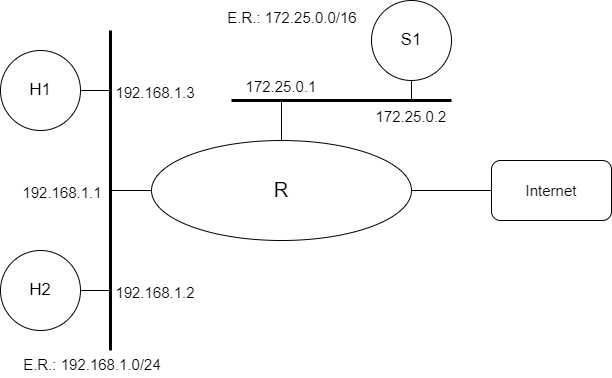

The diagram above was exported from draw.io. Its source (the exported page's mxGraphModel, read from the mxfile embedded in the PNG):
<mxGraphModel dx="1422" dy="737" grid="1" gridSize="10" guides="1" tooltips="1" connect="1" arrows="1" fold="1" page="1" pageScale="1" pageWidth="827" pageHeight="1169" math="0" shadow="0">
  <root>
    <mxCell id="0" />
    <mxCell id="1" parent="0" />
    <mxCell id="lFqAEaj_cczm9q1gkuCk-1" value="" style="endArrow=none;html=1;rounded=0;strokeWidth=3;" edge="1" parent="1">
      <mxGeometry width="50" height="50" relative="1" as="geometry">
        <mxPoint x="218" y="480" as="sourcePoint" />
        <mxPoint x="218" y="160" as="targetPoint" />
      </mxGeometry>
    </mxCell>
    <mxCell id="lFqAEaj_cczm9q1gkuCk-2" value="&lt;font style=&quot;font-size: 17px;&quot;&gt;H1&lt;/font&gt;" style="ellipse;whiteSpace=wrap;html=1;aspect=fixed;" vertex="1" parent="1">
      <mxGeometry x="108" y="180" width="80" height="80" as="geometry" />
    </mxCell>
    <mxCell id="lFqAEaj_cczm9q1gkuCk-3" value="" style="endArrow=none;html=1;rounded=0;strokeWidth=1;" edge="1" parent="1">
      <mxGeometry width="50" height="50" relative="1" as="geometry">
        <mxPoint x="188" y="220" as="sourcePoint" />
        <mxPoint x="218" y="220" as="targetPoint" />
      </mxGeometry>
    </mxCell>
    <mxCell id="lFqAEaj_cczm9q1gkuCk-4" value="&lt;font style=&quot;font-size: 17px;&quot;&gt;H2&lt;/font&gt;" style="ellipse;whiteSpace=wrap;html=1;aspect=fixed;" vertex="1" parent="1">
      <mxGeometry x="108" y="380" width="80" height="80" as="geometry" />
    </mxCell>
    <mxCell id="lFqAEaj_cczm9q1gkuCk-5" value="" style="endArrow=none;html=1;rounded=0;strokeWidth=1;" edge="1" parent="1">
      <mxGeometry width="50" height="50" relative="1" as="geometry">
        <mxPoint x="188" y="420" as="sourcePoint" />
        <mxPoint x="218" y="420" as="targetPoint" />
      </mxGeometry>
    </mxCell>
    <mxCell id="lFqAEaj_cczm9q1gkuCk-6" value="&lt;font style=&quot;font-size: 20px;&quot;&gt;R&lt;/font&gt;" style="ellipse;whiteSpace=wrap;html=1;fontSize=17;" vertex="1" parent="1">
      <mxGeometry x="259" y="270" width="260" height="100" as="geometry" />
    </mxCell>
    <mxCell id="lFqAEaj_cczm9q1gkuCk-7" value="" style="endArrow=none;html=1;rounded=0;fontSize=17;strokeWidth=1;entryX=0;entryY=0.5;entryDx=0;entryDy=0;" edge="1" parent="1" target="lFqAEaj_cczm9q1gkuCk-6">
      <mxGeometry width="50" height="50" relative="1" as="geometry">
        <mxPoint x="218" y="320" as="sourcePoint" />
        <mxPoint x="259" y="320" as="targetPoint" />
      </mxGeometry>
    </mxCell>
    <mxCell id="lFqAEaj_cczm9q1gkuCk-8" value="" style="endArrow=none;html=1;rounded=0;fontSize=20;strokeWidth=1;exitX=1;exitY=0.5;exitDx=0;exitDy=0;entryX=0;entryY=0.5;entryDx=0;entryDy=0;" edge="1" parent="1" source="lFqAEaj_cczm9q1gkuCk-6" target="lFqAEaj_cczm9q1gkuCk-26">
      <mxGeometry width="50" height="50" relative="1" as="geometry">
        <mxPoint x="539" y="350" as="sourcePoint" />
        <mxPoint x="579" y="320" as="targetPoint" />
        <Array as="points" />
      </mxGeometry>
    </mxCell>
    <mxCell id="lFqAEaj_cczm9q1gkuCk-9" value="" style="endArrow=none;html=1;rounded=0;fontSize=20;strokeWidth=1;entryX=0.5;entryY=0;entryDx=0;entryDy=0;" edge="1" parent="1" target="lFqAEaj_cczm9q1gkuCk-6">
      <mxGeometry width="50" height="50" relative="1" as="geometry">
        <mxPoint x="389" y="230" as="sourcePoint" />
        <mxPoint x="379.02" y="229" as="targetPoint" />
      </mxGeometry>
    </mxCell>
    <mxCell id="lFqAEaj_cczm9q1gkuCk-10" value="" style="endArrow=none;html=1;rounded=0;strokeWidth=3;" edge="1" parent="1">
      <mxGeometry width="50" height="50" relative="1" as="geometry">
        <mxPoint x="339" y="230" as="sourcePoint" />
        <mxPoint x="558.9999999999998" y="230" as="targetPoint" />
      </mxGeometry>
    </mxCell>
    <mxCell id="lFqAEaj_cczm9q1gkuCk-12" value="&lt;font style=&quot;font-size: 17px;&quot;&gt;S1&lt;/font&gt;" style="ellipse;whiteSpace=wrap;html=1;aspect=fixed;" vertex="1" parent="1">
      <mxGeometry x="479" y="130" width="80" height="80" as="geometry" />
    </mxCell>
    <mxCell id="lFqAEaj_cczm9q1gkuCk-13" value="" style="endArrow=none;html=1;rounded=0;strokeWidth=1;" edge="1" parent="1">
      <mxGeometry width="50" height="50" relative="1" as="geometry">
        <mxPoint x="518.9999999999998" y="210" as="sourcePoint" />
        <mxPoint x="518.9999999999998" y="230" as="targetPoint" />
      </mxGeometry>
    </mxCell>
    <mxCell id="lFqAEaj_cczm9q1gkuCk-17" value="&lt;font style=&quot;font-size: 15px;&quot;&gt;172.25.0.1&lt;br&gt;&lt;/font&gt;" style="text;html=1;strokeColor=none;fillColor=none;align=center;verticalAlign=middle;whiteSpace=wrap;rounded=0;fontSize=20;" vertex="1" parent="1">
      <mxGeometry x="359" y="199" width="60" height="30" as="geometry" />
    </mxCell>
    <mxCell id="lFqAEaj_cczm9q1gkuCk-18" value="&lt;font style=&quot;font-size: 15px;&quot;&gt;172.25.0.2&lt;br&gt;&lt;/font&gt;" style="text;html=1;strokeColor=none;fillColor=none;align=center;verticalAlign=middle;whiteSpace=wrap;rounded=0;fontSize=20;" vertex="1" parent="1">
      <mxGeometry x="489" y="229" width="60" height="30" as="geometry" />
    </mxCell>
    <mxCell id="lFqAEaj_cczm9q1gkuCk-20" value="&lt;font style=&quot;font-size: 15px;&quot;&gt;192.168.1.3&lt;br&gt;&lt;/font&gt;" style="text;html=1;strokeColor=none;fillColor=none;align=center;verticalAlign=middle;whiteSpace=wrap;rounded=0;fontSize=20;" vertex="1" parent="1">
      <mxGeometry x="223" y="205" width="80" height="30" as="geometry" />
    </mxCell>
    <mxCell id="lFqAEaj_cczm9q1gkuCk-21" value="&lt;font style=&quot;font-size: 15px;&quot;&gt;192.168.1.2&lt;br&gt;&lt;/font&gt;" style="text;html=1;strokeColor=none;fillColor=none;align=center;verticalAlign=middle;whiteSpace=wrap;rounded=0;fontSize=20;" vertex="1" parent="1">
      <mxGeometry x="223" y="405" width="80" height="30" as="geometry" />
    </mxCell>
    <mxCell id="lFqAEaj_cczm9q1gkuCk-22" value="&lt;font style=&quot;font-size: 15px;&quot;&gt;192.168.1.1&lt;br&gt;&lt;/font&gt;" style="text;html=1;strokeColor=none;fillColor=none;align=center;verticalAlign=middle;whiteSpace=wrap;rounded=0;fontSize=20;" vertex="1" parent="1">
      <mxGeometry x="130" y="305" width="80" height="30" as="geometry" />
    </mxCell>
    <mxCell id="lFqAEaj_cczm9q1gkuCk-23" value="&lt;font style=&quot;font-size: 15px;&quot;&gt;E.R.: 172.25.0.0/16&lt;br&gt;&lt;/font&gt;" style="text;html=1;strokeColor=none;fillColor=none;align=center;verticalAlign=middle;whiteSpace=wrap;rounded=0;fontSize=20;" vertex="1" parent="1">
      <mxGeometry x="330" y="130" width="140" height="30" as="geometry" />
    </mxCell>
    <mxCell id="lFqAEaj_cczm9q1gkuCk-25" value="&lt;font style=&quot;font-size: 15px;&quot;&gt;E.R.: 192.168.1.0/24&lt;br&gt;&lt;/font&gt;" style="text;html=1;strokeColor=none;fillColor=none;align=center;verticalAlign=middle;whiteSpace=wrap;rounded=0;fontSize=20;" vertex="1" parent="1">
      <mxGeometry x="130" y="477" width="140" height="30" as="geometry" />
    </mxCell>
    <mxCell id="lFqAEaj_cczm9q1gkuCk-26" value="&lt;font style=&quot;font-size: 15px;&quot;&gt;Internet&lt;/font&gt;" style="rounded=1;whiteSpace=wrap;html=1;" vertex="1" parent="1">
      <mxGeometry x="599" y="290" width="120" height="60" as="geometry" />
    </mxCell>
  </root>
</mxGraphModel>